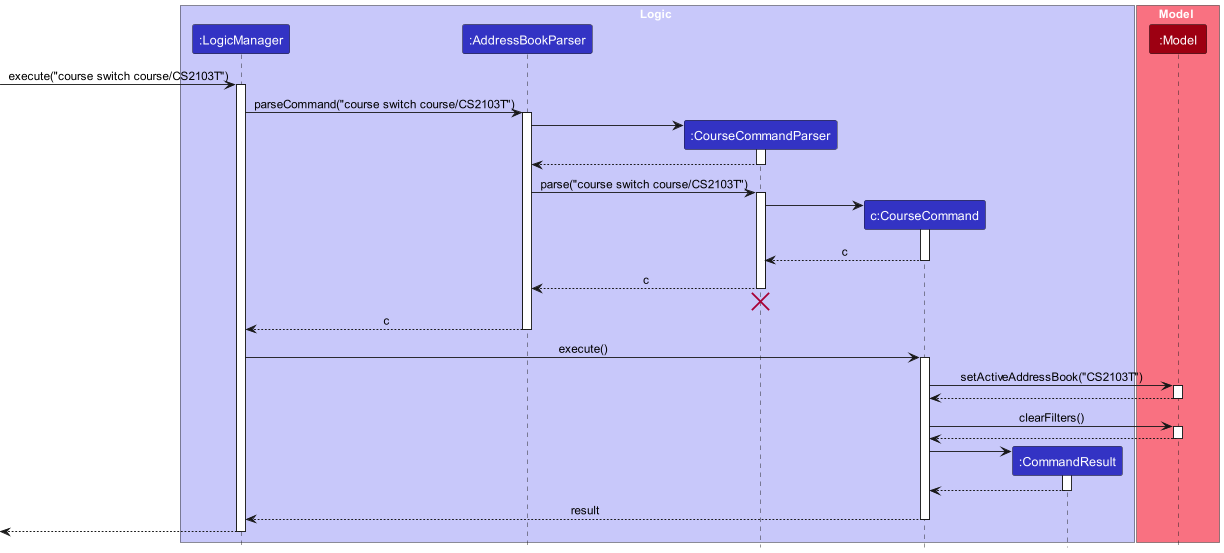

The diagram above was rendered by PlantUML. Its source (embedded in the PNG):
@startuml
!include style.puml
skinparam ArrowFontStyle plain

box Logic LOGIC_COLOR_T1
participant ":LogicManager" as LogicManager LOGIC_COLOR
participant ":AddressBookParser" as AddressBookParser LOGIC_COLOR
participant ":CourseCommandParser" as CourseCommandParser LOGIC_COLOR
participant "c:CourseCommand" as CourseCommand LOGIC_COLOR
participant ":CommandResult" as CommandResult LOGIC_COLOR
end box

box Model MODEL_COLOR_T1
participant ":Model" as Model MODEL_COLOR
end box

[-> LogicManager : execute("course switch course/CS2103T")
activate LogicManager

LogicManager -> AddressBookParser : parseCommand("course switch course/CS2103T")
activate AddressBookParser

create CourseCommandParser
AddressBookParser -> CourseCommandParser
activate CourseCommandParser

CourseCommandParser --> AddressBookParser
deactivate CourseCommandParser

AddressBookParser -> CourseCommandParser : parse("course switch course/CS2103T")
activate CourseCommandParser

create CourseCommand
CourseCommandParser -> CourseCommand
activate CourseCommand

CourseCommand --> CourseCommandParser : c
deactivate CourseCommand

CourseCommandParser --> AddressBookParser : c
deactivate CourseCommandParser
'Hidden arrow to position the destroy marker below the end of the activation bar.
CourseCommandParser -[hidden]-> AddressBookParser
destroy CourseCommandParser

AddressBookParser --> LogicManager : c
deactivate AddressBookParser

LogicManager -> CourseCommand : execute()
activate CourseCommand

CourseCommand -> Model : setActiveAddressBook("CS2103T")
activate Model

Model --> CourseCommand
deactivate Model

CourseCommand -> Model : clearFilters()
activate Model

Model --> CourseCommand
deactivate Model

create CommandResult
CourseCommand -> CommandResult
activate CommandResult

CommandResult --> CourseCommand
deactivate CommandResult

CourseCommand --> LogicManager : result
deactivate CourseCommand

[<--LogicManager
deactivate LogicManager
@enduml